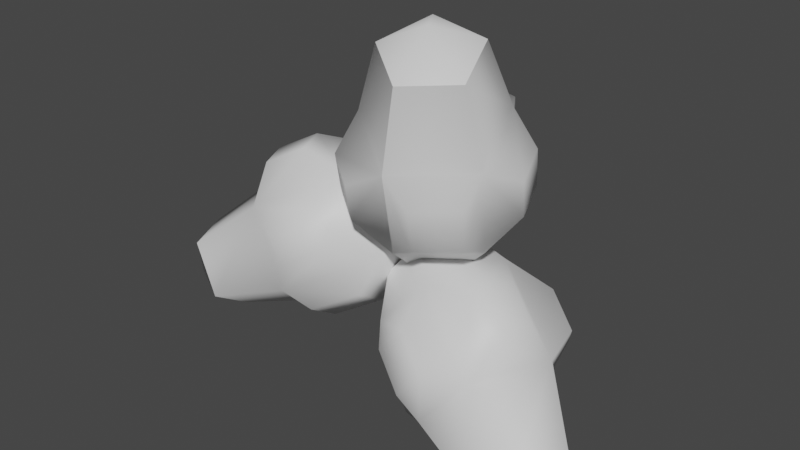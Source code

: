 # Source: foodpile_fruit_02.blend  (saved by Blender 3.0.42; exported with 4.5.12 LTS)
import bpy
from mathutils import Matrix  # noqa: F401  (used for matrix-valued properties, if any)

bpy.ops.wm.read_factory_settings(use_empty=True)
scene = bpy.context.scene
scene.name = 'Scene'

# ---- materials (node trees are filled in below, after node groups)
mat_mesh_5_004 = bpy.data.materials.new('Mesh-5.004')
mat_mesh_5_004.use_transparent_shadow = False

# ---- material node trees
mat_mesh_5_004.use_nodes = True; mat_mesh_5_004.node_tree.nodes.clear()
_N = mat_mesh_5_004.node_tree.nodes; _L = mat_mesh_5_004.node_tree.links
n0 = _N.new('ShaderNodeBsdfPrincipled'); n0.name = 'Principled BSDF'; n0.location = (10, 300)
n0.distribution = 'GGX'
n0.subsurface_method = 'RANDOM_WALK_SKIN'
n0.inputs[3].default_value = 1.45
n0.inputs[27].default_value = (0.0, 0.0, 0.0, 1.0)
n0.inputs[28].default_value = 1.0
n1 = _N.new('ShaderNodeOutputMaterial'); n1.name = 'Material Output'; n1.location = (300, 300)
_L.new(n0.outputs[0], n1.inputs[0])
n1.is_active_output = True

# ---- world
world_world = bpy.data.worlds.new('World'); scene.world = world_world
world_world.use_nodes = True; world_world.node_tree.nodes.clear()
_N = world_world.node_tree.nodes; _L = world_world.node_tree.links
n0 = _N.new('ShaderNodeOutputWorld'); n0.name = 'World Output'; n0.location = (300, 300)
n1 = _N.new('ShaderNodeBackground'); n1.name = 'Background'; n1.location = (10, 300)
n1.inputs[0].default_value = (0.05088, 0.05088, 0.05088, 1.0)
_L.new(n1.outputs[0], n0.inputs[0])
n0.is_active_output = True
world_world.color = (0.05088, 0.05088, 0.05088)
world_world.use_sun_shadow = False
world_world.sun_shadow_jitter_overblur = 0.0

# ---- meshes
me_model_0_004 = bpy.data.meshes.new('Model-0.004')
me_model_0_004.from_pydata([(0.03898, 0.04519, 0.2798), (0.1044, 0.04722, 0.2674), (0.02522, 0.07073, 0.2111), (0.09069, 0.07277, 0.1987), (0.1943, -0.02068, 0.2262), (0.2132, -0.08257, 0.1994), (0.1799, 0.006165, 0.154), (0.1988, -0.05572, 0.1272), (0.1774, -0.18, 0.1772), (0.1111, -0.2269, 0.173), (0.1606, -0.1488, 0.09335), (0.09431, -0.1957, 0.0892), (0.0006987, -0.2357, 0.1849), (-0.05341, -0.1988, 0.2095), (-0.01374, -0.2089, 0.1129), (-0.06785, -0.172, 0.1375), (-0.08367, -0.09427, 0.2581), (-0.05807, -0.02573, 0.2785), (-0.09935, -0.06516, 0.1799), (-0.07375, 0.003374, 0.2002), (0.1114, 0.04153, 0.1144), (0.06884, 0.03228, 0.04128), (-0.02829, 0.03718, 0.1408), (-0.02234, 0.02945, 0.0585), (0.1497, -0.08411, 0.05997), (0.09389, -0.04974, 0.005746), (0.03379, -0.1661, 0.0527), (0.01819, -0.1033, 0.001004), (0.03379, -0.1661, 0.0527), (-0.07623, -0.09113, 0.1026), (0.01819, -0.1033, 0.001004), (-0.05364, -0.05433, 0.03361), (0.1506, -0.09774, 0.4054), (0.05471, -0.1007, 0.4235), (0.1078, -0.1796, 0.4365), (0.177, -0.184, 0.368), (0.09735, -0.2404, 0.363), (0.02178, -0.1889, 0.3973), (-0.02234, 0.02945, 0.0585), (0.06884, 0.03228, 0.04128), (0.01576, -0.0139, -0.01079), (0.09389, -0.04974, 0.005746), (0.01819, -0.1033, 0.001004), (-0.05364, -0.05433, 0.03361), (0.00374, -0.02244, 0.3067), (0.1461, -0.01802, 0.2798), (-0.04512, -0.1532, 0.2678), (0.067, -0.2296, 0.217), (0.067, -0.2296, 0.217), (0.1851, -0.146, 0.2244), (0.02178, -0.1889, 0.3973), (0.05471, -0.1007, 0.4235), (0.09735, -0.2404, 0.363), (0.177, -0.184, 0.368), (0.09735, -0.2404, 0.363), (0.1506, -0.09774, 0.4054), (0.267, -0.00222, -0.07348), (0.2414, 0.0341, -0.1231), (0.2129, 0.0216, -0.02811), (0.1872, 0.05792, -0.07777), (0.1641, 0.02673, -0.2146), (0.1178, -0.01311, -0.2489), (0.1072, 0.05176, -0.1669), (0.06094, 0.01192, -0.2012), (0.07833, -0.1115, -0.2548), (0.0764, -0.1844, -0.2188), (0.01224, -0.08239, -0.1994), (0.01032, -0.1553, -0.1634), (0.1098, -0.2491, -0.1345), (0.155, -0.248, -0.0811), (0.05303, -0.2241, -0.08685), (0.09822, -0.223, -0.03349), (0.2359, -0.1803, -0.02564), (0.2681, -0.1115, -0.02342), (0.1742, -0.1531, 0.02606), (0.2064, -0.08436, 0.02828), (0.09516, 0.05263, -0.08107), (0.03375, 0.03282, -0.02561), (0.1499, -0.02485, 0.02486), (0.06947, -0.01776, 0.04356), (0.001213, -0.02827, -0.1507), (-0.02758, -0.01999, -0.07107), (-0.002149, -0.1557, -0.08779), (-0.02978, -0.1032, -0.03), (-0.002149, -0.1557, -0.08779), (0.08972, -0.1536, 0.02071), (-0.02978, -0.1032, -0.03), (0.0302, -0.1018, 0.04085), (0.3203, -0.0844, -0.2712), (0.3579, -0.1376, -0.1984), (0.3366, -0.1799, -0.2818), (0.2558, -0.14, -0.319), (0.2535, -0.2275, -0.2758), (0.3166, -0.2261, -0.2013), (0.06947, -0.01776, 0.04356), (0.03375, 0.03282, -0.02561), (-0.01575, -0.02658, 0.01541), (-0.02758, -0.01999, -0.07107), (-0.02978, -0.1032, -0.03), (0.0302, -0.1018, 0.04085), (0.2815, -0.08124, -0.08283), (0.2258, -0.002283, -0.1908), (0.2203, -0.2125, -0.08706), (0.1266, -0.2146, -0.1976), (0.1266, -0.2146, -0.1976), (0.1301, -0.08472, -0.2617), (0.3166, -0.2261, -0.2013), (0.3579, -0.1376, -0.1984), (0.2535, -0.2275, -0.2758), (0.2558, -0.14, -0.319), (0.2535, -0.2275, -0.2758), (0.3203, -0.0844, -0.2712), (-0.2625, -0.1134, 0.134), (-0.2333, -0.1733, 0.1354), (-0.2024, -0.08334, 0.1662), (-0.1732, -0.1432, 0.1676), (-0.1641, -0.2456, 0.06924), (-0.1281, -0.2535, 0.009629), (-0.1009, -0.2139, 0.1031), (-0.06497, -0.2219, 0.04345), (-0.1084, -0.2083, -0.08432), (-0.1183, -0.1409, -0.1288), (-0.03498, -0.1715, -0.04503), (-0.04489, -0.1041, -0.08955), (-0.1586, -0.03726, -0.1357), (-0.1997, 0.006496, -0.09985), (-0.09548, -0.005667, -0.1019), (-0.1366, 0.03809, -0.06608), (-0.2631, 0.01748, 0.0005007), (-0.2814, -0.01604, 0.06613), (-0.1946, 0.05179, 0.03718), (-0.2129, 0.01827, 0.1028), (-0.08409, -0.1393, 0.1438), (-0.02453, -0.07851, 0.1425), (-0.1464, -0.01151, 0.1408), (-0.06524, 0.004894, 0.1406), (-0.0112, -0.1555, 0.02278), (0.02306, -0.08908, 0.06354), (-0.02851, -0.03771, -0.05503), (0.01176, -0.01221, 0.01274), (-0.02851, -0.03771, -0.05503), (-0.1121, 0.05125, 0.01789), (0.01176, -0.01221, 0.01274), (-0.04281, 0.04587, 0.06034), (-0.3414, -0.2469, -0.02297), (-0.3842, -0.1592, -0.02504), (-0.376, -0.2098, -0.1062), (-0.2914, -0.258, -0.1061), (-0.3032, -0.1772, -0.1595), (-0.3607, -0.1161, -0.1094), (-0.06524, 0.004894, 0.1406), (-0.02453, -0.07851, 0.1425), (0.01505, -0.01129, 0.1028), (0.02306, -0.08908, 0.06354), (0.01176, -0.01221, 0.01274), (-0.04281, 0.04587, 0.06034), (-0.2922, -0.08319, 0.06511), (-0.2287, -0.2134, 0.06819), (-0.2572, -0.01923, -0.0601), (-0.1721, -0.1099, -0.1344), (-0.1721, -0.1099, -0.1344), (-0.1544, -0.2299, -0.05512), (-0.3607, -0.1161, -0.1094), (-0.3842, -0.1592, -0.02504), (-0.3032, -0.1772, -0.1595), (-0.2914, -0.258, -0.1061), (-0.3032, -0.1772, -0.1595), (-0.3414, -0.2469, -0.02297)], [], [(0, 1, 2), (1, 3, 2), (4, 5, 6), (5, 7, 6), (8, 9, 10), (9, 11, 10), (12, 13, 14), (13, 15, 14), (16, 17, 18), (17, 19, 18), (20, 21, 22), (21, 23, 22), (24, 25, 20), (25, 21, 20), (24, 26, 25), (26, 27, 25), (28, 29, 30), (29, 31, 30), (22, 23, 29), (23, 31, 29), (32, 33, 34), (35, 32, 34), (36, 35, 34), (37, 36, 34), (33, 37, 34), (38, 39, 40), (39, 41, 40), (41, 42, 40), (42, 43, 40), (43, 38, 40), (44, 45, 0), (45, 1, 0), (20, 3, 45), (45, 3, 1), (22, 2, 20), (20, 2, 3), (22, 44, 2), (44, 0, 2), (46, 44, 16), (44, 17, 16), (22, 19, 44), (44, 19, 17), (29, 18, 22), (22, 18, 19), (29, 46, 18), (46, 16, 18), (46, 13, 47), (47, 13, 12), (29, 15, 46), (46, 15, 13), (29, 28, 15), (28, 14, 15), (28, 47, 14), (47, 12, 14), (48, 9, 49), (49, 9, 8), (26, 11, 48), (48, 11, 9), (26, 24, 11), (24, 10, 11), (24, 49, 10), (49, 8, 10), (49, 5, 45), (45, 5, 4), (24, 7, 49), (49, 7, 5), (24, 20, 7), (20, 6, 7), (20, 45, 6), (45, 4, 6), (46, 50, 44), (44, 50, 51), (47, 52, 46), (46, 52, 50), (49, 53, 48), (48, 53, 54), (49, 45, 53), (45, 55, 53), (45, 44, 55), (44, 51, 55), (56, 57, 58), (57, 59, 58), (60, 61, 62), (61, 63, 62), (64, 65, 66), (65, 67, 66), (68, 69, 70), (69, 71, 70), (72, 73, 74), (73, 75, 74), (76, 77, 78), (77, 79, 78), (80, 81, 76), (81, 77, 76), (80, 82, 81), (82, 83, 81), (84, 85, 86), (85, 87, 86), (78, 79, 85), (79, 87, 85), (88, 89, 90), (91, 88, 90), (92, 91, 90), (93, 92, 90), (89, 93, 90), (94, 95, 96), (95, 97, 96), (97, 98, 96), (98, 99, 96), (99, 94, 96), (100, 101, 56), (101, 57, 56), (76, 59, 101), (101, 59, 57), (78, 58, 76), (76, 58, 59), (78, 100, 58), (100, 56, 58), (102, 100, 72), (100, 73, 72), (78, 75, 100), (100, 75, 73), (85, 74, 78), (78, 74, 75), (85, 102, 74), (102, 72, 74), (102, 69, 103), (103, 69, 68), (85, 71, 102), (102, 71, 69), (85, 84, 71), (84, 70, 71), (84, 103, 70), (103, 68, 70), (104, 65, 105), (105, 65, 64), (82, 67, 104), (104, 67, 65), (82, 80, 67), (80, 66, 67), (80, 105, 66), (105, 64, 66), (105, 61, 101), (101, 61, 60), (80, 63, 105), (105, 63, 61), (80, 76, 63), (76, 62, 63), (76, 101, 62), (101, 60, 62), (102, 106, 100), (100, 106, 107), (103, 108, 102), (102, 108, 106), (105, 109, 104), (104, 109, 110), (105, 101, 109), (101, 111, 109), (101, 100, 111), (100, 107, 111), (112, 113, 114), (113, 115, 114), (116, 117, 118), (117, 119, 118), (120, 121, 122), (121, 123, 122), (124, 125, 126), (125, 127, 126), (128, 129, 130), (129, 131, 130), (132, 133, 134), (133, 135, 134), (136, 137, 132), (137, 133, 132), (136, 138, 137), (138, 139, 137), (140, 141, 142), (141, 143, 142), (134, 135, 141), (135, 143, 141), (144, 145, 146), (147, 144, 146), (148, 147, 146), (149, 148, 146), (145, 149, 146), (150, 151, 152), (151, 153, 152), (153, 154, 152), (154, 155, 152), (155, 150, 152), (156, 157, 112), (157, 113, 112), (132, 115, 157), (157, 115, 113), (134, 114, 132), (132, 114, 115), (134, 156, 114), (156, 112, 114), (158, 156, 128), (156, 129, 128), (134, 131, 156), (156, 131, 129), (141, 130, 134), (134, 130, 131), (141, 158, 130), (158, 128, 130), (158, 125, 159), (159, 125, 124), (141, 127, 158), (158, 127, 125), (141, 140, 127), (140, 126, 127), (140, 159, 126), (159, 124, 126), (160, 121, 161), (161, 121, 120), (138, 123, 160), (160, 123, 121), (138, 136, 123), (136, 122, 123), (136, 161, 122), (161, 120, 122), (161, 117, 157), (157, 117, 116), (136, 119, 161), (161, 119, 117), (136, 132, 119), (132, 118, 119), (132, 157, 118), (157, 116, 118), (158, 162, 156), (156, 162, 163), (159, 164, 158), (158, 164, 162), (161, 165, 160), (160, 165, 166), (161, 157, 165), (157, 167, 165), (157, 156, 167), (156, 163, 167)])
me_model_0_004.polygons.foreach_set('use_smooth', [True] * 240)
_uv = me_model_0_004.uv_layers.new(name='UVMap')
_uv.uv.foreach_set('vector', [0.5342, 0.8165, 0.4514, 0.8165, 0.5337, 0.6714, 0.4514, 0.8165, 0.4521, 0.6714, 0.5337, 0.6714, 0.3516, 0.8165, 0.2641, 0.8165, 0.3564, 0.6714, 0.2641, 0.8165, 0.2704, 0.6714, 0.3564, 0.6714, 0.1644, 0.8165, 0.06268, 0.8165, 0.1766, 0.6714, 0.06268, 0.8165, 0.07709, 0.6714, 0.1766, 0.6714, 0.9163, 0.8165, 0.8304, 0.8165, 0.9051, 0.6714, 0.8304, 0.8165, 0.8203, 0.6714, 0.9051, 0.6714, 0.725, 0.8165, 0.6316, 0.8165, 0.7192, 0.6714, 0.6316, 0.8165, 0.6269, 0.6714, 0.7192, 0.6714, 0.4044, 0.5186, 0.409, 0.3961, 0.5822, 0.5186, 0.409, 0.3961, 0.5791, 0.3961, 0.5822, 0.5186, 0.2276, 0.5186, 0.2471, 0.3961, 0.4044, 0.5186, 0.2471, 0.3961, 0.409, 0.3961, 0.4044, 0.5186, 0.2276, 0.5186, 0.05063, 0.5186, 0.2471, 0.3961, 0.05063, 0.5186, 0.08196, 0.3961, 0.2471, 0.3961, 0.9377, 0.5186, 0.7594, 0.5186, 0.9113, 0.3961, 0.7594, 0.5186, 0.7413, 0.3961, 0.9113, 0.3961, 0.5822, 0.5186, 0.5791, 0.3961, 0.7594, 0.5186, 0.5791, 0.3961, 0.7413, 0.3961, 0.7594, 0.5186, 0.1931, 0.2455, 0.33, 0.2878, 0.2966, 0.1771, 0.1931, 0.1086, 0.1931, 0.2455, 0.2966, 0.1771, 0.33, 0.06627, 0.1931, 0.1086, 0.2966, 0.1771, 0.4147, 0.1771, 0.33, 0.06627, 0.2966, 0.1771, 0.33, 0.2878, 0.4147, 0.1771, 0.2966, 0.1771, 0.7915, 0.331, 0.6116, 0.2754, 0.7364, 0.1854, 0.6116, 0.2754, 0.6116, 0.09547, 0.7364, 0.1854, 0.6116, 0.09547, 0.7915, 0.03987, 0.7364, 0.1854, 0.7915, 0.03987, 0.9027, 0.1854, 0.7364, 0.1854, 0.9027, 0.1854, 0.7915, 0.331, 0.7364, 0.1854, 0.5891, 0.8983, 0.3961, 0.8983, 0.5342, 0.8165, 0.3961, 0.8983, 0.4514, 0.8165, 0.5342, 0.8165, 0.4044, 0.5186, 0.4521, 0.6714, 0.3961, 0.8983, 0.3961, 0.8983, 0.4521, 0.6714, 0.4514, 0.8165, 0.5822, 0.5186, 0.5337, 0.6714, 0.4044, 0.5186, 0.4044, 0.5186, 0.5337, 0.6714, 0.4521, 0.6714, 0.5822, 0.5186, 0.5891, 0.8983, 0.5337, 0.6714, 0.5891, 0.8983, 0.5342, 0.8165, 0.5337, 0.6714, 0.7813, 0.8983, 0.5891, 0.8983, 0.725, 0.8165, 0.5891, 0.8983, 0.6316, 0.8165, 0.725, 0.8165, 0.5822, 0.5186, 0.6269, 0.6714, 0.5891, 0.8983, 0.5891, 0.8983, 0.6269, 0.6714, 0.6316, 0.8165, 0.7594, 0.5186, 0.7192, 0.6714, 0.5822, 0.5186, 0.5822, 0.5186, 0.7192, 0.6714, 0.6269, 0.6714, 0.7594, 0.5186, 0.7813, 0.8983, 0.7192, 0.6714, 0.7813, 0.8983, 0.725, 0.8165, 0.7192, 0.6714, 0.7813, 0.8983, 0.8304, 0.8165, 0.9771, 0.8983, 0.9771, 0.8983, 0.8304, 0.8165, 0.9163, 0.8165, 0.7594, 0.5186, 0.8203, 0.6714, 0.7813, 0.8983, 0.7813, 0.8983, 0.8203, 0.6714, 0.8304, 0.8165, 0.7594, 0.5186, 0.9377, 0.5186, 0.8203, 0.6714, 0.9377, 0.5186, 0.9051, 0.6714, 0.8203, 0.6714, 0.9377, 0.5186, 0.9771, 0.8983, 0.9051, 0.6714, 0.9771, 0.8983, 0.9163, 0.8165, 0.9051, 0.6714, 0.01061, 0.8983, 0.06268, 0.8165, 0.2047, 0.8983, 0.2047, 0.8983, 0.06268, 0.8165, 0.1644, 0.8165, 0.05063, 0.5186, 0.07709, 0.6714, 0.01061, 0.8983, 0.01061, 0.8983, 0.07709, 0.6714, 0.06268, 0.8165, 0.05063, 0.5186, 0.2276, 0.5186, 0.07709, 0.6714, 0.2276, 0.5186, 0.1766, 0.6714, 0.07709, 0.6714, 0.2276, 0.5186, 0.2047, 0.8983, 0.1766, 0.6714, 0.2047, 0.8983, 0.1644, 0.8165, 0.1766, 0.6714, 0.2047, 0.8983, 0.2641, 0.8165, 0.3961, 0.8983, 0.3961, 0.8983, 0.2641, 0.8165, 0.3516, 0.8165, 0.2276, 0.5186, 0.2704, 0.6714, 0.2047, 0.8983, 0.2047, 0.8983, 0.2704, 0.6714, 0.2641, 0.8165, 0.2276, 0.5186, 0.4044, 0.5186, 0.2704, 0.6714, 0.4044, 0.5186, 0.3564, 0.6714, 0.2704, 0.6714, 0.4044, 0.5186, 0.3961, 0.8983, 0.3564, 0.6714, 0.3961, 0.8983, 0.3516, 0.8165, 0.3564, 0.6714, 0.7813, 0.8983, 0.7872, 0.9754, 0.5891, 0.8983, 0.5891, 0.8983, 0.7872, 0.9754, 0.5941, 0.9754, 0.9771, 0.8983, 0.9794, 0.9754, 0.7813, 0.8983, 0.7813, 0.8983, 0.9794, 0.9754, 0.7872, 0.9754, 0.2047, 0.8983, 0.1986, 0.9754, 0.01061, 0.8983, 0.01061, 0.8983, 0.1986, 0.9754, 0.01916, 0.9754, 0.2047, 0.8983, 0.3961, 0.8983, 0.1986, 0.9754, 0.3961, 0.8983, 0.3912, 0.9754, 0.1986, 0.9754, 0.3961, 0.8983, 0.5891, 0.8983, 0.3912, 0.9754, 0.5891, 0.8983, 0.5941, 0.9754, 0.3912, 0.9754, 0.5342, 0.8165, 0.4514, 0.8165, 0.5337, 0.6714, 0.4514, 0.8165, 0.4521, 0.6714, 0.5337, 0.6714, 0.3516, 0.8165, 0.2641, 0.8165, 0.3564, 0.6714, 0.2641, 0.8165, 0.2704, 0.6714, 0.3564, 0.6714, 0.1644, 0.8165, 0.06268, 0.8165, 0.1766, 0.6714, 0.06268, 0.8165, 0.07709, 0.6714, 0.1766, 0.6714, 0.9163, 0.8165, 0.8304, 0.8165, 0.9051, 0.6714, 0.8304, 0.8165, 0.8203, 0.6714, 0.9051, 0.6714, 0.725, 0.8165, 0.6316, 0.8165, 0.7192, 0.6714, 0.6316, 0.8165, 0.6269, 0.6714, 0.7192, 0.6714, 0.4044, 0.5186, 0.409, 0.3961, 0.5822, 0.5186, 0.409, 0.3961, 0.5791, 0.3961, 0.5822, 0.5186, 0.2276, 0.5186, 0.2471, 0.3961, 0.4044, 0.5186, 0.2471, 0.3961, 0.409, 0.3961, 0.4044, 0.5186, 0.2276, 0.5186, 0.05063, 0.5186, 0.2471, 0.3961, 0.05063, 0.5186, 0.08196, 0.3961, 0.2471, 0.3961, 0.9377, 0.5186, 0.7594, 0.5186, 0.9113, 0.3961, 0.7594, 0.5186, 0.7413, 0.3961, 0.9113, 0.3961, 0.5822, 0.5186, 0.5791, 0.3961, 0.7594, 0.5186, 0.5791, 0.3961, 0.7413, 0.3961, 0.7594, 0.5186, 0.1931, 0.2455, 0.33, 0.2878, 0.2966, 0.1771, 0.1931, 0.1086, 0.1931, 0.2455, 0.2966, 0.1771, 0.33, 0.06627, 0.1931, 0.1086, 0.2966, 0.1771, 0.4147, 0.1771, 0.33, 0.06627, 0.2966, 0.1771, 0.33, 0.2878, 0.4147, 0.1771, 0.2966, 0.1771, 0.7915, 0.331, 0.6116, 0.2754, 0.7364, 0.1854, 0.6116, 0.2754, 0.6116, 0.09547, 0.7364, 0.1854, 0.6116, 0.09547, 0.7915, 0.03987, 0.7364, 0.1854, 0.7915, 0.03987, 0.9027, 0.1854, 0.7364, 0.1854, 0.9027, 0.1854, 0.7915, 0.331, 0.7364, 0.1854, 0.5891, 0.8983, 0.3961, 0.8983, 0.5342, 0.8165, 0.3961, 0.8983, 0.4514, 0.8165, 0.5342, 0.8165, 0.4044, 0.5186, 0.4521, 0.6714, 0.3961, 0.8983, 0.3961, 0.8983, 0.4521, 0.6714, 0.4514, 0.8165, 0.5822, 0.5186, 0.5337, 0.6714, 0.4044, 0.5186, 0.4044, 0.5186, 0.5337, 0.6714, 0.4521, 0.6714, 0.5822, 0.5186, 0.5891, 0.8983, 0.5337, 0.6714, 0.5891, 0.8983, 0.5342, 0.8165, 0.5337, 0.6714, 0.7813, 0.8983, 0.5891, 0.8983, 0.725, 0.8165, 0.5891, 0.8983, 0.6316, 0.8165, 0.725, 0.8165, 0.5822, 0.5186, 0.6269, 0.6714, 0.5891, 0.8983, 0.5891, 0.8983, 0.6269, 0.6714, 0.6316, 0.8165, 0.7594, 0.5186, 0.7192, 0.6714, 0.5822, 0.5186, 0.5822, 0.5186, 0.7192, 0.6714, 0.6269, 0.6714, 0.7594, 0.5186, 0.7813, 0.8983, 0.7192, 0.6714, 0.7813, 0.8983, 0.725, 0.8165, 0.7192, 0.6714, 0.7813, 0.8983, 0.8304, 0.8165, 0.9771, 0.8983, 0.9771, 0.8983, 0.8304, 0.8165, 0.9163, 0.8165, 0.7594, 0.5186, 0.8203, 0.6714, 0.7813, 0.8983, 0.7813, 0.8983, 0.8203, 0.6714, 0.8304, 0.8165, 0.7594, 0.5186, 0.9377, 0.5186, 0.8203, 0.6714, 0.9377, 0.5186, 0.9051, 0.6714, 0.8203, 0.6714, 0.9377, 0.5186, 0.9771, 0.8983, 0.9051, 0.6714, 0.9771, 0.8983, 0.9163, 0.8165, 0.9051, 0.6714, 0.01061, 0.8983, 0.06268, 0.8165, 0.2047, 0.8983, 0.2047, 0.8983, 0.06268, 0.8165, 0.1644, 0.8165, 0.05063, 0.5186, 0.07709, 0.6714, 0.01061, 0.8983, 0.01061, 0.8983, 0.07709, 0.6714, 0.06268, 0.8165, 0.05063, 0.5186, 0.2276, 0.5186, 0.07709, 0.6714, 0.2276, 0.5186, 0.1766, 0.6714, 0.07709, 0.6714, 0.2276, 0.5186, 0.2047, 0.8983, 0.1766, 0.6714, 0.2047, 0.8983, 0.1644, 0.8165, 0.1766, 0.6714, 0.2047, 0.8983, 0.2641, 0.8165, 0.3961, 0.8983, 0.3961, 0.8983, 0.2641, 0.8165, 0.3516, 0.8165, 0.2276, 0.5186, 0.2704, 0.6714, 0.2047, 0.8983, 0.2047, 0.8983, 0.2704, 0.6714, 0.2641, 0.8165, 0.2276, 0.5186, 0.4044, 0.5186, 0.2704, 0.6714, 0.4044, 0.5186, 0.3564, 0.6714, 0.2704, 0.6714, 0.4044, 0.5186, 0.3961, 0.8983, 0.3564, 0.6714, 0.3961, 0.8983, 0.3516, 0.8165, 0.3564, 0.6714, 0.7813, 0.8983, 0.7872, 0.9754, 0.5891, 0.8983, 0.5891, 0.8983, 0.7872, 0.9754, 0.5941, 0.9754, 0.9771, 0.8983, 0.9794, 0.9754, 0.7813, 0.8983, 0.7813, 0.8983, 0.9794, 0.9754, 0.7872, 0.9754, 0.2047, 0.8983, 0.1986, 0.9754, 0.01061, 0.8983, 0.01061, 0.8983, 0.1986, 0.9754, 0.01916, 0.9754, 0.2047, 0.8983, 0.3961, 0.8983, 0.1986, 0.9754, 0.3961, 0.8983, 0.3912, 0.9754, 0.1986, 0.9754, 0.3961, 0.8983, 0.5891, 0.8983, 0.3912, 0.9754, 0.5891, 0.8983, 0.5941, 0.9754, 0.3912, 0.9754, 0.5342, 0.8165, 0.4514, 0.8165, 0.5337, 0.6714, 0.4514, 0.8165, 0.4521, 0.6714, 0.5337, 0.6714, 0.3516, 0.8165, 0.2641, 0.8165, 0.3564, 0.6714, 0.2641, 0.8165, 0.2704, 0.6714, 0.3564, 0.6714, 0.1644, 0.8165, 0.06268, 0.8165, 0.1766, 0.6714, 0.06268, 0.8165, 0.07709, 0.6714, 0.1766, 0.6714, 0.9163, 0.8165, 0.8304, 0.8165, 0.9051, 0.6714, 0.8304, 0.8165, 0.8203, 0.6714, 0.9051, 0.6714, 0.725, 0.8165, 0.6316, 0.8165, 0.7192, 0.6714, 0.6316, 0.8165, 0.6269, 0.6714, 0.7192, 0.6714, 0.4044, 0.5186, 0.409, 0.3961, 0.5822, 0.5186, 0.409, 0.3961, 0.5791, 0.3961, 0.5822, 0.5186, 0.2276, 0.5186, 0.2471, 0.3961, 0.4044, 0.5186, 0.2471, 0.3961, 0.409, 0.3961, 0.4044, 0.5186, 0.2276, 0.5186, 0.05063, 0.5186, 0.2471, 0.3961, 0.05063, 0.5186, 0.08196, 0.3961, 0.2471, 0.3961, 0.9377, 0.5186, 0.7594, 0.5186, 0.9113, 0.3961, 0.7594, 0.5186, 0.7413, 0.3961, 0.9113, 0.3961, 0.5822, 0.5186, 0.5791, 0.3961, 0.7594, 0.5186, 0.5791, 0.3961, 0.7413, 0.3961, 0.7594, 0.5186, 0.1931, 0.2455, 0.33, 0.2878, 0.2966, 0.1771, 0.1931, 0.1086, 0.1931, 0.2455, 0.2966, 0.1771, 0.33, 0.06627, 0.1931, 0.1086, 0.2966, 0.1771, 0.4147, 0.1771, 0.33, 0.06627, 0.2966, 0.1771, 0.33, 0.2878, 0.4147, 0.1771, 0.2966, 0.1771, 0.7915, 0.331, 0.6116, 0.2754, 0.7364, 0.1854, 0.6116, 0.2754, 0.6116, 0.09547, 0.7364, 0.1854, 0.6116, 0.09547, 0.7915, 0.03987, 0.7364, 0.1854, 0.7915, 0.03987, 0.9027, 0.1854, 0.7364, 0.1854, 0.9027, 0.1854, 0.7915, 0.331, 0.7364, 0.1854, 0.5891, 0.8983, 0.3961, 0.8983, 0.5342, 0.8165, 0.3961, 0.8983, 0.4514, 0.8165, 0.5342, 0.8165, 0.4044, 0.5186, 0.4521, 0.6714, 0.3961, 0.8983, 0.3961, 0.8983, 0.4521, 0.6714, 0.4514, 0.8165, 0.5822, 0.5186, 0.5337, 0.6714, 0.4044, 0.5186, 0.4044, 0.5186, 0.5337, 0.6714, 0.4521, 0.6714, 0.5822, 0.5186, 0.5891, 0.8983, 0.5337, 0.6714, 0.5891, 0.8983, 0.5342, 0.8165, 0.5337, 0.6714, 0.7813, 0.8983, 0.5891, 0.8983, 0.725, 0.8165, 0.5891, 0.8983, 0.6316, 0.8165, 0.725, 0.8165, 0.5822, 0.5186, 0.6269, 0.6714, 0.5891, 0.8983, 0.5891, 0.8983, 0.6269, 0.6714, 0.6316, 0.8165, 0.7594, 0.5186, 0.7192, 0.6714, 0.5822, 0.5186, 0.5822, 0.5186, 0.7192, 0.6714, 0.6269, 0.6714, 0.7594, 0.5186, 0.7813, 0.8983, 0.7192, 0.6714, 0.7813, 0.8983, 0.725, 0.8165, 0.7192, 0.6714, 0.7813, 0.8983, 0.8304, 0.8165, 0.9771, 0.8983, 0.9771, 0.8983, 0.8304, 0.8165, 0.9163, 0.8165, 0.7594, 0.5186, 0.8203, 0.6714, 0.7813, 0.8983, 0.7813, 0.8983, 0.8203, 0.6714, 0.8304, 0.8165, 0.7594, 0.5186, 0.9377, 0.5186, 0.8203, 0.6714, 0.9377, 0.5186, 0.9051, 0.6714, 0.8203, 0.6714, 0.9377, 0.5186, 0.9771, 0.8983, 0.9051, 0.6714, 0.9771, 0.8983, 0.9163, 0.8165, 0.9051, 0.6714, 0.01061, 0.8983, 0.06268, 0.8165, 0.2047, 0.8983, 0.2047, 0.8983, 0.06268, 0.8165, 0.1644, 0.8165, 0.05063, 0.5186, 0.07709, 0.6714, 0.01061, 0.8983, 0.01061, 0.8983, 0.07709, 0.6714, 0.06268, 0.8165, 0.05063, 0.5186, 0.2276, 0.5186, 0.07709, 0.6714, 0.2276, 0.5186, 0.1766, 0.6714, 0.07709, 0.6714, 0.2276, 0.5186, 0.2047, 0.8983, 0.1766, 0.6714, 0.2047, 0.8983, 0.1644, 0.8165, 0.1766, 0.6714, 0.2047, 0.8983, 0.2641, 0.8165, 0.3961, 0.8983, 0.3961, 0.8983, 0.2641, 0.8165, 0.3516, 0.8165, 0.2276, 0.5186, 0.2704, 0.6714, 0.2047, 0.8983, 0.2047, 0.8983, 0.2704, 0.6714, 0.2641, 0.8165, 0.2276, 0.5186, 0.4044, 0.5186, 0.2704, 0.6714, 0.4044, 0.5186, 0.3564, 0.6714, 0.2704, 0.6714, 0.4044, 0.5186, 0.3961, 0.8983, 0.3564, 0.6714, 0.3961, 0.8983, 0.3516, 0.8165, 0.3564, 0.6714, 0.7813, 0.8983, 0.7872, 0.9754, 0.5891, 0.8983, 0.5891, 0.8983, 0.7872, 0.9754, 0.5941, 0.9754, 0.9771, 0.8983, 0.9794, 0.9754, 0.7813, 0.8983, 0.7813, 0.8983, 0.9794, 0.9754, 0.7872, 0.9754, 0.2047, 0.8983, 0.1986, 0.9754, 0.01061, 0.8983, 0.01061, 0.8983, 0.1986, 0.9754, 0.01916, 0.9754, 0.2047, 0.8983, 0.3961, 0.8983, 0.1986, 0.9754, 0.3961, 0.8983, 0.3912, 0.9754, 0.1986, 0.9754, 0.3961, 0.8983, 0.5891, 0.8983, 0.3912, 0.9754, 0.5891, 0.8983, 0.5941, 0.9754, 0.3912, 0.9754])
me_model_0_004.materials.append(mat_mesh_5_004)
me_model_0_004.use_remesh_fix_poles = True
me_model_0_004.use_remesh_preserve_attributes = False
me_model_0_004.update()
arm_armature = bpy.data.armatures.new('Armature')  # bones are not reproduced

# ---- objects
ob_armature = bpy.data.objects.new('Armature', arm_armature)
ob_model_0 = bpy.data.objects.new('Model-0', me_model_0_004)

# ---- transforms, parenting, visibility, modifiers, constraints
ob_armature.location = (0.0, 0.0, 0.0)
ob_model_0.parent = ob_armature
ob_model_0.location = (0.0, 0.0, 0.0)
_vg = ob_model_0.vertex_groups.new(name='Bone')
for _i, _w in zip([0, 1, 2, 3, 4, 5, 6, 7, 8, 9, 10, 11, 12, 13, 14, 15, 16, 17, 18, 19, 20, 21, 22, 23, 24, 25, 26, 27, 28, 29, 30, 31, 32, 33, 34, 35, 36, 37, 38, 39, 40, 41, 42, 43, 44, 45, 46, 47, 48, 49, 50, 51, 52, 53, 54, 55, 56, 57, 58, 59, 60, 61, 62, 63, 64, 65, 66, 67, 68, 69, 70, 71, 72, 73, 74, 75, 76, 77, 78, 79, 80, 81, 82, 83, 84, 85, 86, 87, 88, 89, 90, 91, 92, 93, 94, 95, 96, 97, 98, 99, 100, 101, 102, 103, 104, 105, 106, 107, 108, 109, 110, 111, 112, 113, 114, 115, 116, 117, 118, 119, 120, 121, 122, 123, 124, 125, 126, 127, 128, 129, 130, 131, 132, 133, 134, 135, 136, 137, 138, 139, 140, 141, 142, 143, 144, 145, 146, 147, 148, 149, 150, 151, 152, 153, 154, 155, 156, 157, 158, 159, 160, 161, 162, 163, 164, 165, 166, 167], [0.0, 0.0, 0.0, 0.0, 0.0, 0.0, 0.0, 0.0, 0.0, 0.0, 0.0, 0.0, 0.0, 0.0, 0.0, 0.0, 0.0, 0.0, 0.0, 0.0, 0.0, 0.0, 0.0, 0.0, 0.0, 0.0, 0.0, 0.0, 0.0, 0.0, 0.0, 0.0, 0.0, 0.0, 0.0, 0.0, 0.0, 0.0, 0.0, 0.0, 0.0, 0.0, 0.0, 0.0, 0.0, 0.0, 0.0, 0.0, 0.0, 0.0, 0.0, 0.0, 0.0, 0.0, 0.0, 0.0, 0.0, 0.0, 0.0, 0.0, 0.0, 0.0, 0.0, 0.0, 0.0, 0.0, 0.0, 0.0, 0.0, 0.0, 0.0, 0.0, 0.0, 0.0, 0.0, 0.0, 0.0, 0.0, 0.0, 0.0, 0.0, 0.0, 0.0, 0.0, 0.0, 0.0, 0.0, 0.0, 0.0, 0.0, 0.0, 0.0, 0.0, 0.0, 0.0, 0.0, 0.0, 0.0, 0.0, 0.0, 0.0, 0.0, 0.0, 0.0, 0.0, 0.0, 0.0, 0.0, 0.0, 0.0, 0.0, 0.0, 0.0, 0.0, 0.0, 0.0, 0.0, 0.0, 0.0, 0.0, 0.0, 0.0, 0.0, 0.0, 0.0, 0.0, 0.0, 0.0, 0.0, 0.0, 0.0, 0.0, 0.0, 0.0, 0.0, 0.0, 0.0, 0.0, 0.0, 0.0, 0.0, 0.0, 0.0, 0.0, 0.0, 0.0, 0.0, 0.0, 0.0, 0.0, 0.0, 0.0, 0.0, 0.0, 0.0, 0.0, 0.0, 0.0, 0.0, 0.0, 0.0, 0.0, 0.0, 0.0, 0.0, 0.0, 0.0, 0.0]): _vg.add([_i], _w, 'REPLACE')
_vg = ob_model_0.vertex_groups.new(name='Bone.001')
_vg.add([0, 1, 2, 3, 4, 5, 6, 7, 8, 9, 10, 11, 12, 13, 14, 15, 16, 17, 18, 19, 20, 21, 22, 23, 24, 25, 26, 27, 28, 29, 30, 31, 32, 33, 34, 35, 36, 37, 38, 39, 40, 41, 42, 43, 44, 45, 46, 47, 48, 49, 50, 51, 52, 53, 54, 55, 56, 57, 58, 59, 60, 61, 62, 63, 64, 65, 66, 67, 68, 69, 70, 71, 72, 73, 74, 75, 76, 77, 78, 79, 80, 81, 82, 83, 84, 85, 86, 87, 88, 89, 90, 91, 92, 93, 94, 95, 96, 97, 98, 99, 100, 101, 102, 103, 104, 105, 106, 107, 108, 109, 110, 111, 112, 113, 114, 115, 116, 117, 118, 119, 120, 121, 122, 123, 124, 125, 126, 127, 128, 129, 130, 131, 132, 133, 134, 135, 136, 137, 138, 139, 140, 141, 142, 143, 144, 145, 146, 147, 148, 149, 150, 151, 152, 153, 154, 155, 156, 157, 158, 159, 160, 161, 162, 163, 164, 165, 166, 167], 1.0, 'REPLACE')
_m = ob_model_0.modifiers.new('Armature', 'ARMATURE')
_m.object = ob_armature

# ---- collection membership
scene.collection.objects.link(ob_armature)
scene.collection.objects.link(ob_model_0)

# ---- scene / render settings (as saved in the file)
scene.frame_start = 1; scene.frame_end = 250; scene.frame_set(18)
scene.render.engine = 'BLENDER_EEVEE_NEXT'
scene.cycles.sampling_pattern = 'TABULATED_SOBOL'
scene.cycles.use_light_tree = False
scene.view_settings.view_transform = 'Filmic'
bpy.context.view_layer.update()

# ---- added for rendering (the .blend has no active camera and no usable light): camera, sun
cam_auto = bpy.data.cameras.new('AutoCamera')
cam_auto.lens = 50.0
cam_auto.sensor_width = 36.0
cam_auto.clip_end = 1000.0
ob_auto_camera = bpy.data.objects.new('AutoCamera', cam_auto)
scene.collection.objects.link(ob_auto_camera)
ob_auto_camera.location = (1.01339, -1.32451, 0.880008)
ob_auto_camera.rotation_euler = (1.09748, -7.21219e-08, 0.694738)
scene.camera = ob_auto_camera
light_auto_sun = bpy.data.lights.new('AutoSun', 'SUN')
light_auto_sun.energy = 3.0
light_auto_sun.angle = 0.0523599
ob_auto_sun = bpy.data.objects.new('AutoSun', light_auto_sun)
scene.collection.objects.link(ob_auto_sun)
ob_auto_sun.rotation_euler = (0.872665, 0.174533, 0.523599)
bpy.context.view_layer.update()
